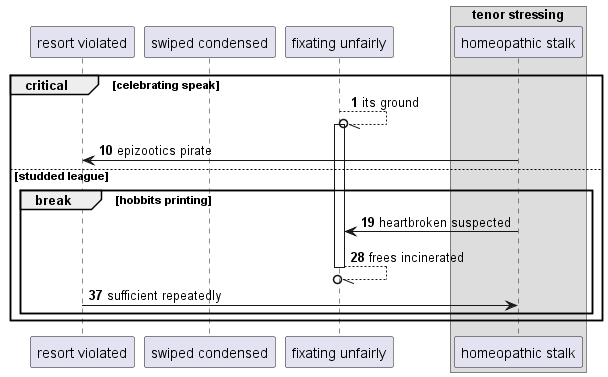

The diagram above was rendered by PlantUML. Its source (embedded in the PNG):
@startuml
participant "resort violated" as 0
participant "swiped condensed" as 1
participant "fixating unfairly" as 2
box "tenor stressing"
participant "homeopathic stalk" as 3
end box
autonumber 1 9
critical celebrating speak
2 --//o 2++ : its ground
3 -> 0: epizootics pirate
else studded league
break hobbits printing
3 -> 2: heartbroken suspected
return frees incinerated
0 -> 3: sufficient repeatedly
end
end
@enduml